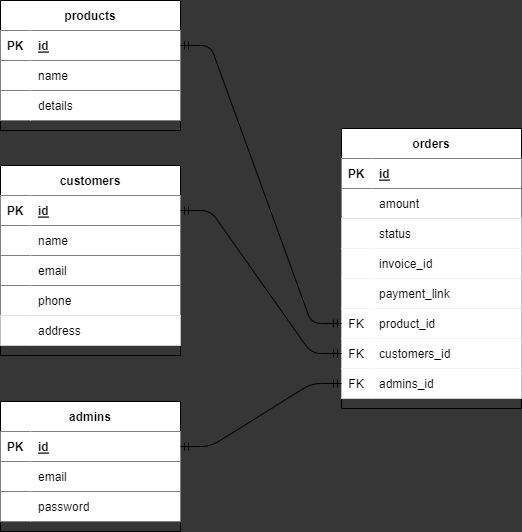

The diagram above was exported from draw.io. Its source (the exported page's mxGraphModel, read from the mxfile embedded in the PNG):
<mxGraphModel dx="748" dy="610" grid="0" gridSize="10" guides="1" tooltips="1" connect="1" arrows="1" fold="1" page="1" pageScale="1" pageWidth="850" pageHeight="1100" background="#363636" math="0" shadow="0">
  <root>
    <mxCell id="0" />
    <mxCell id="1" parent="0" />
    <mxCell id="121" value="customers" style="shape=table;startSize=30;container=1;collapsible=1;childLayout=tableLayout;fixedRows=1;rowLines=0;fontStyle=1;align=center;resizeLast=1;fontSize=12;rounded=0;" parent="1" vertex="1">
      <mxGeometry x="205" y="208" width="180" height="190" as="geometry" />
    </mxCell>
    <mxCell id="122" value="" style="shape=tableRow;horizontal=0;startSize=0;swimlaneHead=0;swimlaneBody=0;collapsible=0;dropTarget=0;points=[[0,0.5],[1,0.5]];portConstraint=eastwest;top=0;left=0;right=0;bottom=1;fontSize=12;rounded=0;" parent="121" vertex="1">
      <mxGeometry y="30" width="180" height="30" as="geometry" />
    </mxCell>
    <mxCell id="123" value="PK" style="shape=partialRectangle;connectable=0;top=0;left=0;bottom=0;right=0;fontStyle=1;overflow=hidden;fontSize=12;rounded=0;" parent="122" vertex="1">
      <mxGeometry width="30" height="30" as="geometry">
        <mxRectangle width="30" height="30" as="alternateBounds" />
      </mxGeometry>
    </mxCell>
    <mxCell id="124" value="id" style="shape=partialRectangle;connectable=0;top=0;left=0;bottom=0;right=0;align=left;spacingLeft=6;fontStyle=5;overflow=hidden;fontSize=12;rounded=0;" parent="122" vertex="1">
      <mxGeometry x="30" width="150" height="30" as="geometry">
        <mxRectangle width="150" height="30" as="alternateBounds" />
      </mxGeometry>
    </mxCell>
    <mxCell id="125" value="" style="shape=tableRow;horizontal=0;startSize=0;swimlaneHead=0;swimlaneBody=0;collapsible=0;dropTarget=0;points=[[0,0.5],[1,0.5]];portConstraint=eastwest;top=0;left=0;right=0;bottom=0;fontSize=12;rounded=0;" parent="121" vertex="1">
      <mxGeometry y="60" width="180" height="30" as="geometry" />
    </mxCell>
    <mxCell id="126" value="" style="shape=partialRectangle;connectable=0;top=0;left=0;bottom=0;right=0;editable=1;overflow=hidden;fontSize=12;rounded=0;" parent="125" vertex="1">
      <mxGeometry width="30" height="30" as="geometry">
        <mxRectangle width="30" height="30" as="alternateBounds" />
      </mxGeometry>
    </mxCell>
    <mxCell id="127" value="name" style="shape=partialRectangle;connectable=0;top=0;left=0;bottom=0;right=0;align=left;spacingLeft=6;overflow=hidden;fontSize=12;rounded=0;" parent="125" vertex="1">
      <mxGeometry x="30" width="150" height="30" as="geometry">
        <mxRectangle width="150" height="30" as="alternateBounds" />
      </mxGeometry>
    </mxCell>
    <mxCell id="128" value="" style="shape=tableRow;horizontal=0;startSize=0;swimlaneHead=0;swimlaneBody=0;collapsible=0;dropTarget=0;points=[[0,0.5],[1,0.5]];portConstraint=eastwest;top=0;left=0;right=0;bottom=0;fontSize=12;rounded=0;" parent="121" vertex="1">
      <mxGeometry y="90" width="180" height="30" as="geometry" />
    </mxCell>
    <mxCell id="129" value="" style="shape=partialRectangle;connectable=0;top=0;left=0;bottom=0;right=0;editable=1;overflow=hidden;fontSize=12;rounded=0;" parent="128" vertex="1">
      <mxGeometry width="30" height="30" as="geometry">
        <mxRectangle width="30" height="30" as="alternateBounds" />
      </mxGeometry>
    </mxCell>
    <mxCell id="130" value="email" style="shape=partialRectangle;connectable=0;top=0;left=0;bottom=0;right=0;align=left;spacingLeft=6;overflow=hidden;fontSize=12;rounded=0;" parent="128" vertex="1">
      <mxGeometry x="30" width="150" height="30" as="geometry">
        <mxRectangle width="150" height="30" as="alternateBounds" />
      </mxGeometry>
    </mxCell>
    <mxCell id="131" value="" style="shape=tableRow;horizontal=0;startSize=0;swimlaneHead=0;swimlaneBody=0;collapsible=0;dropTarget=0;points=[[0,0.5],[1,0.5]];portConstraint=eastwest;top=0;left=0;right=0;bottom=0;fontSize=12;rounded=0;" parent="121" vertex="1">
      <mxGeometry y="120" width="180" height="30" as="geometry" />
    </mxCell>
    <mxCell id="132" value="" style="shape=partialRectangle;connectable=0;top=0;left=0;bottom=0;right=0;editable=1;overflow=hidden;fontSize=12;rounded=0;" parent="131" vertex="1">
      <mxGeometry width="30" height="30" as="geometry">
        <mxRectangle width="30" height="30" as="alternateBounds" />
      </mxGeometry>
    </mxCell>
    <mxCell id="133" value="phone" style="shape=partialRectangle;connectable=0;top=0;left=0;bottom=0;right=0;align=left;spacingLeft=6;overflow=hidden;fontSize=12;rounded=0;" parent="131" vertex="1">
      <mxGeometry x="30" width="150" height="30" as="geometry">
        <mxRectangle width="150" height="30" as="alternateBounds" />
      </mxGeometry>
    </mxCell>
    <mxCell id="289" value="" style="shape=partialRectangle;collapsible=0;dropTarget=0;pointerEvents=0;top=0;left=0;bottom=0;right=0;points=[[0,0.5],[1,0.5]];portConstraint=eastwest;" parent="121" vertex="1">
      <mxGeometry y="150" width="180" height="30" as="geometry" />
    </mxCell>
    <mxCell id="290" value="" style="shape=partialRectangle;connectable=0;top=0;left=0;bottom=0;right=0;editable=1;overflow=hidden;" parent="289" vertex="1">
      <mxGeometry width="30" height="30" as="geometry">
        <mxRectangle width="30" height="30" as="alternateBounds" />
      </mxGeometry>
    </mxCell>
    <mxCell id="291" value="address" style="shape=partialRectangle;connectable=0;top=0;left=0;bottom=0;right=0;align=left;spacingLeft=6;overflow=hidden;" parent="289" vertex="1">
      <mxGeometry x="30" width="150" height="30" as="geometry">
        <mxRectangle width="150" height="30" as="alternateBounds" />
      </mxGeometry>
    </mxCell>
    <mxCell id="159" value="orders" style="shape=table;startSize=30;container=1;collapsible=1;childLayout=tableLayout;fixedRows=1;rowLines=0;fontStyle=1;align=center;resizeLast=1;fontSize=12;rounded=0;" parent="1" vertex="1">
      <mxGeometry x="546" y="171" width="180" height="280" as="geometry" />
    </mxCell>
    <mxCell id="160" value="" style="shape=tableRow;horizontal=0;startSize=0;swimlaneHead=0;swimlaneBody=0;collapsible=0;dropTarget=0;points=[[0,0.5],[1,0.5]];portConstraint=eastwest;top=0;left=0;right=0;bottom=1;fontSize=12;rounded=0;" parent="159" vertex="1">
      <mxGeometry y="30" width="180" height="30" as="geometry" />
    </mxCell>
    <mxCell id="161" value="PK" style="shape=partialRectangle;connectable=0;top=0;left=0;bottom=0;right=0;fontStyle=1;overflow=hidden;fontSize=12;rounded=0;" parent="160" vertex="1">
      <mxGeometry width="30" height="30" as="geometry">
        <mxRectangle width="30" height="30" as="alternateBounds" />
      </mxGeometry>
    </mxCell>
    <mxCell id="162" value="id" style="shape=partialRectangle;connectable=0;top=0;left=0;bottom=0;right=0;align=left;spacingLeft=6;fontStyle=5;overflow=hidden;fontSize=12;rounded=0;" parent="160" vertex="1">
      <mxGeometry x="30" width="150" height="30" as="geometry">
        <mxRectangle width="150" height="30" as="alternateBounds" />
      </mxGeometry>
    </mxCell>
    <mxCell id="163" value="" style="shape=tableRow;horizontal=0;startSize=0;swimlaneHead=0;swimlaneBody=0;collapsible=0;dropTarget=0;points=[[0,0.5],[1,0.5]];portConstraint=eastwest;top=0;left=0;right=0;bottom=0;fontSize=12;rounded=0;" parent="159" vertex="1">
      <mxGeometry y="60" width="180" height="30" as="geometry" />
    </mxCell>
    <mxCell id="164" value="" style="shape=partialRectangle;connectable=0;top=0;left=0;bottom=0;right=0;editable=1;overflow=hidden;fontSize=12;rounded=0;" parent="163" vertex="1">
      <mxGeometry width="30" height="30" as="geometry">
        <mxRectangle width="30" height="30" as="alternateBounds" />
      </mxGeometry>
    </mxCell>
    <mxCell id="165" value="amount" style="shape=partialRectangle;connectable=0;top=0;left=0;bottom=0;right=0;align=left;spacingLeft=6;overflow=hidden;fontSize=12;rounded=0;" parent="163" vertex="1">
      <mxGeometry x="30" width="150" height="30" as="geometry">
        <mxRectangle width="150" height="30" as="alternateBounds" />
      </mxGeometry>
    </mxCell>
    <mxCell id="359" value="" style="shape=partialRectangle;collapsible=0;dropTarget=0;pointerEvents=0;top=0;left=0;bottom=0;right=0;points=[[0,0.5],[1,0.5]];portConstraint=eastwest;" parent="159" vertex="1">
      <mxGeometry y="90" width="180" height="30" as="geometry" />
    </mxCell>
    <mxCell id="360" value="" style="shape=partialRectangle;connectable=0;top=0;left=0;bottom=0;right=0;editable=1;overflow=hidden;" parent="359" vertex="1">
      <mxGeometry width="30" height="30" as="geometry">
        <mxRectangle width="30" height="30" as="alternateBounds" />
      </mxGeometry>
    </mxCell>
    <mxCell id="361" value="status" style="shape=partialRectangle;connectable=0;top=0;left=0;bottom=0;right=0;align=left;spacingLeft=6;overflow=hidden;" parent="359" vertex="1">
      <mxGeometry x="30" width="150" height="30" as="geometry">
        <mxRectangle width="150" height="30" as="alternateBounds" />
      </mxGeometry>
    </mxCell>
    <mxCell id="365" value="" style="shape=partialRectangle;collapsible=0;dropTarget=0;pointerEvents=0;top=0;left=0;bottom=0;right=0;points=[[0,0.5],[1,0.5]];portConstraint=eastwest;" vertex="1" parent="159">
      <mxGeometry y="120" width="180" height="30" as="geometry" />
    </mxCell>
    <mxCell id="366" value="" style="shape=partialRectangle;connectable=0;top=0;left=0;bottom=0;right=0;editable=1;overflow=hidden;" vertex="1" parent="365">
      <mxGeometry width="30" height="30" as="geometry">
        <mxRectangle width="30" height="30" as="alternateBounds" />
      </mxGeometry>
    </mxCell>
    <mxCell id="367" value="invoice_id" style="shape=partialRectangle;connectable=0;top=0;left=0;bottom=0;right=0;align=left;spacingLeft=6;overflow=hidden;" vertex="1" parent="365">
      <mxGeometry x="30" width="150" height="30" as="geometry">
        <mxRectangle width="150" height="30" as="alternateBounds" />
      </mxGeometry>
    </mxCell>
    <mxCell id="368" value="" style="shape=partialRectangle;collapsible=0;dropTarget=0;pointerEvents=0;top=0;left=0;bottom=0;right=0;points=[[0,0.5],[1,0.5]];portConstraint=eastwest;" vertex="1" parent="159">
      <mxGeometry y="150" width="180" height="30" as="geometry" />
    </mxCell>
    <mxCell id="369" value="" style="shape=partialRectangle;connectable=0;top=0;left=0;bottom=0;right=0;editable=1;overflow=hidden;" vertex="1" parent="368">
      <mxGeometry width="30" height="30" as="geometry">
        <mxRectangle width="30" height="30" as="alternateBounds" />
      </mxGeometry>
    </mxCell>
    <mxCell id="370" value="payment_link" style="shape=partialRectangle;connectable=0;top=0;left=0;bottom=0;right=0;align=left;spacingLeft=6;overflow=hidden;" vertex="1" parent="368">
      <mxGeometry x="30" width="150" height="30" as="geometry">
        <mxRectangle width="150" height="30" as="alternateBounds" />
      </mxGeometry>
    </mxCell>
    <mxCell id="350" value="" style="shape=partialRectangle;collapsible=0;dropTarget=0;pointerEvents=0;top=0;left=0;bottom=0;right=0;points=[[0,0.5],[1,0.5]];portConstraint=eastwest;" parent="159" vertex="1">
      <mxGeometry y="180" width="180" height="30" as="geometry" />
    </mxCell>
    <mxCell id="351" value="FK" style="shape=partialRectangle;connectable=0;top=0;left=0;bottom=0;right=0;fontStyle=0;overflow=hidden;" parent="350" vertex="1">
      <mxGeometry width="30" height="30" as="geometry">
        <mxRectangle width="30" height="30" as="alternateBounds" />
      </mxGeometry>
    </mxCell>
    <mxCell id="352" value="product_id" style="shape=partialRectangle;connectable=0;top=0;left=0;bottom=0;right=0;align=left;spacingLeft=6;fontStyle=0;overflow=hidden;" parent="350" vertex="1">
      <mxGeometry x="30" width="150" height="30" as="geometry">
        <mxRectangle width="150" height="30" as="alternateBounds" />
      </mxGeometry>
    </mxCell>
    <mxCell id="353" value="" style="shape=partialRectangle;collapsible=0;dropTarget=0;pointerEvents=0;top=0;left=0;bottom=0;right=0;points=[[0,0.5],[1,0.5]];portConstraint=eastwest;" parent="159" vertex="1">
      <mxGeometry y="210" width="180" height="30" as="geometry" />
    </mxCell>
    <mxCell id="354" value="FK" style="shape=partialRectangle;connectable=0;top=0;left=0;bottom=0;right=0;fontStyle=0;overflow=hidden;" parent="353" vertex="1">
      <mxGeometry width="30" height="30" as="geometry">
        <mxRectangle width="30" height="30" as="alternateBounds" />
      </mxGeometry>
    </mxCell>
    <mxCell id="355" value="customers_id" style="shape=partialRectangle;connectable=0;top=0;left=0;bottom=0;right=0;align=left;spacingLeft=6;fontStyle=0;overflow=hidden;" parent="353" vertex="1">
      <mxGeometry x="30" width="150" height="30" as="geometry">
        <mxRectangle width="150" height="30" as="alternateBounds" />
      </mxGeometry>
    </mxCell>
    <mxCell id="356" value="" style="shape=partialRectangle;collapsible=0;dropTarget=0;pointerEvents=0;top=0;left=0;bottom=0;right=0;points=[[0,0.5],[1,0.5]];portConstraint=eastwest;" parent="159" vertex="1">
      <mxGeometry y="240" width="180" height="30" as="geometry" />
    </mxCell>
    <mxCell id="357" value="FK" style="shape=partialRectangle;connectable=0;top=0;left=0;bottom=0;right=0;fontStyle=0;overflow=hidden;" parent="356" vertex="1">
      <mxGeometry width="30" height="30" as="geometry">
        <mxRectangle width="30" height="30" as="alternateBounds" />
      </mxGeometry>
    </mxCell>
    <mxCell id="358" value="admins_id" style="shape=partialRectangle;connectable=0;top=0;left=0;bottom=0;right=0;align=left;spacingLeft=6;fontStyle=0;overflow=hidden;" parent="356" vertex="1">
      <mxGeometry x="30" width="150" height="30" as="geometry">
        <mxRectangle width="150" height="30" as="alternateBounds" />
      </mxGeometry>
    </mxCell>
    <mxCell id="266" value="products" style="shape=table;startSize=30;container=1;collapsible=1;childLayout=tableLayout;fixedRows=1;rowLines=0;fontStyle=1;align=center;resizeLast=1;fontSize=12;rounded=0;" parent="1" vertex="1">
      <mxGeometry x="205" y="43" width="180" height="130" as="geometry" />
    </mxCell>
    <mxCell id="267" value="" style="shape=tableRow;horizontal=0;startSize=0;swimlaneHead=0;swimlaneBody=0;collapsible=0;dropTarget=0;points=[[0,0.5],[1,0.5]];portConstraint=eastwest;top=0;left=0;right=0;bottom=1;fontSize=12;rounded=0;" parent="266" vertex="1">
      <mxGeometry y="30" width="180" height="30" as="geometry" />
    </mxCell>
    <mxCell id="268" value="PK" style="shape=partialRectangle;connectable=0;top=0;left=0;bottom=0;right=0;fontStyle=1;overflow=hidden;fontSize=12;rounded=0;" parent="267" vertex="1">
      <mxGeometry width="30" height="30" as="geometry">
        <mxRectangle width="30" height="30" as="alternateBounds" />
      </mxGeometry>
    </mxCell>
    <mxCell id="269" value="id" style="shape=partialRectangle;connectable=0;top=0;left=0;bottom=0;right=0;align=left;spacingLeft=6;fontStyle=5;overflow=hidden;fontSize=12;rounded=0;" parent="267" vertex="1">
      <mxGeometry x="30" width="150" height="30" as="geometry">
        <mxRectangle width="150" height="30" as="alternateBounds" />
      </mxGeometry>
    </mxCell>
    <mxCell id="270" value="" style="shape=tableRow;horizontal=0;startSize=0;swimlaneHead=0;swimlaneBody=0;collapsible=0;dropTarget=0;points=[[0,0.5],[1,0.5]];portConstraint=eastwest;top=0;left=0;right=0;bottom=0;fontSize=12;rounded=0;" parent="266" vertex="1">
      <mxGeometry y="60" width="180" height="30" as="geometry" />
    </mxCell>
    <mxCell id="271" value="" style="shape=partialRectangle;connectable=0;top=0;left=0;bottom=0;right=0;editable=1;overflow=hidden;fontSize=12;rounded=0;" parent="270" vertex="1">
      <mxGeometry width="30" height="30" as="geometry">
        <mxRectangle width="30" height="30" as="alternateBounds" />
      </mxGeometry>
    </mxCell>
    <mxCell id="272" value="name" style="shape=partialRectangle;connectable=0;top=0;left=0;bottom=0;right=0;align=left;spacingLeft=6;overflow=hidden;fontSize=12;rounded=0;" parent="270" vertex="1">
      <mxGeometry x="30" width="150" height="30" as="geometry">
        <mxRectangle width="150" height="30" as="alternateBounds" />
      </mxGeometry>
    </mxCell>
    <mxCell id="273" value="" style="shape=tableRow;horizontal=0;startSize=0;swimlaneHead=0;swimlaneBody=0;collapsible=0;dropTarget=0;points=[[0,0.5],[1,0.5]];portConstraint=eastwest;top=0;left=0;right=0;bottom=0;fontSize=12;rounded=0;" parent="266" vertex="1">
      <mxGeometry y="90" width="180" height="30" as="geometry" />
    </mxCell>
    <mxCell id="274" value="" style="shape=partialRectangle;connectable=0;top=0;left=0;bottom=0;right=0;editable=1;overflow=hidden;fontSize=12;rounded=0;" parent="273" vertex="1">
      <mxGeometry width="30" height="30" as="geometry">
        <mxRectangle width="30" height="30" as="alternateBounds" />
      </mxGeometry>
    </mxCell>
    <mxCell id="275" value="details" style="shape=partialRectangle;connectable=0;top=0;left=0;bottom=0;right=0;align=left;spacingLeft=6;overflow=hidden;fontSize=12;rounded=0;" parent="273" vertex="1">
      <mxGeometry x="30" width="150" height="30" as="geometry">
        <mxRectangle width="150" height="30" as="alternateBounds" />
      </mxGeometry>
    </mxCell>
    <mxCell id="333" value="admins" style="shape=table;startSize=30;container=1;collapsible=1;childLayout=tableLayout;fixedRows=1;rowLines=0;fontStyle=1;align=center;resizeLast=1;fontSize=12;rounded=0;" parent="1" vertex="1">
      <mxGeometry x="205" y="444" width="180" height="130" as="geometry" />
    </mxCell>
    <mxCell id="334" value="" style="shape=tableRow;horizontal=0;startSize=0;swimlaneHead=0;swimlaneBody=0;collapsible=0;dropTarget=0;points=[[0,0.5],[1,0.5]];portConstraint=eastwest;top=0;left=0;right=0;bottom=1;fontSize=12;rounded=0;" parent="333" vertex="1">
      <mxGeometry y="30" width="180" height="30" as="geometry" />
    </mxCell>
    <mxCell id="335" value="PK" style="shape=partialRectangle;connectable=0;top=0;left=0;bottom=0;right=0;fontStyle=1;overflow=hidden;fontSize=12;rounded=0;" parent="334" vertex="1">
      <mxGeometry width="30" height="30" as="geometry">
        <mxRectangle width="30" height="30" as="alternateBounds" />
      </mxGeometry>
    </mxCell>
    <mxCell id="336" value="id" style="shape=partialRectangle;connectable=0;top=0;left=0;bottom=0;right=0;align=left;spacingLeft=6;fontStyle=5;overflow=hidden;fontSize=12;rounded=0;" parent="334" vertex="1">
      <mxGeometry x="30" width="150" height="30" as="geometry">
        <mxRectangle width="150" height="30" as="alternateBounds" />
      </mxGeometry>
    </mxCell>
    <mxCell id="337" value="" style="shape=tableRow;horizontal=0;startSize=0;swimlaneHead=0;swimlaneBody=0;collapsible=0;dropTarget=0;points=[[0,0.5],[1,0.5]];portConstraint=eastwest;top=0;left=0;right=0;bottom=0;fontSize=12;rounded=0;" parent="333" vertex="1">
      <mxGeometry y="60" width="180" height="30" as="geometry" />
    </mxCell>
    <mxCell id="338" value="" style="shape=partialRectangle;connectable=0;top=0;left=0;bottom=0;right=0;editable=1;overflow=hidden;fontSize=12;rounded=0;" parent="337" vertex="1">
      <mxGeometry width="30" height="30" as="geometry">
        <mxRectangle width="30" height="30" as="alternateBounds" />
      </mxGeometry>
    </mxCell>
    <mxCell id="339" value="email" style="shape=partialRectangle;connectable=0;top=0;left=0;bottom=0;right=0;align=left;spacingLeft=6;overflow=hidden;fontSize=12;rounded=0;" parent="337" vertex="1">
      <mxGeometry x="30" width="150" height="30" as="geometry">
        <mxRectangle width="150" height="30" as="alternateBounds" />
      </mxGeometry>
    </mxCell>
    <mxCell id="340" value="" style="shape=tableRow;horizontal=0;startSize=0;swimlaneHead=0;swimlaneBody=0;collapsible=0;dropTarget=0;points=[[0,0.5],[1,0.5]];portConstraint=eastwest;top=0;left=0;right=0;bottom=0;fontSize=12;rounded=0;" parent="333" vertex="1">
      <mxGeometry y="90" width="180" height="30" as="geometry" />
    </mxCell>
    <mxCell id="341" value="" style="shape=partialRectangle;connectable=0;top=0;left=0;bottom=0;right=0;editable=1;overflow=hidden;fontSize=12;rounded=0;" parent="340" vertex="1">
      <mxGeometry width="30" height="30" as="geometry">
        <mxRectangle width="30" height="30" as="alternateBounds" />
      </mxGeometry>
    </mxCell>
    <mxCell id="342" value="password" style="shape=partialRectangle;connectable=0;top=0;left=0;bottom=0;right=0;align=left;spacingLeft=6;overflow=hidden;fontSize=12;rounded=0;" parent="340" vertex="1">
      <mxGeometry x="30" width="150" height="30" as="geometry">
        <mxRectangle width="150" height="30" as="alternateBounds" />
      </mxGeometry>
    </mxCell>
    <mxCell id="362" value="" style="edgeStyle=entityRelationEdgeStyle;fontSize=12;html=1;endArrow=ERmandOne;startArrow=ERmandOne;fontColor=#FCFCFC;" parent="1" source="122" target="353" edge="1">
      <mxGeometry width="100" height="100" relative="1" as="geometry">
        <mxPoint x="294" y="142" as="sourcePoint" />
        <mxPoint x="444" y="243" as="targetPoint" />
      </mxGeometry>
    </mxCell>
    <mxCell id="363" value="" style="edgeStyle=entityRelationEdgeStyle;fontSize=12;html=1;endArrow=ERmandOne;startArrow=ERmandOne;fontColor=#FCFCFC;" parent="1" source="334" target="356" edge="1">
      <mxGeometry width="100" height="100" relative="1" as="geometry">
        <mxPoint x="304" y="423" as="sourcePoint" />
        <mxPoint x="404" y="323" as="targetPoint" />
      </mxGeometry>
    </mxCell>
    <mxCell id="364" value="" style="edgeStyle=entityRelationEdgeStyle;fontSize=12;html=1;endArrow=ERmandOne;startArrow=ERmandOne;fontColor=#FCFCFC;" parent="1" source="267" target="350" edge="1">
      <mxGeometry width="100" height="100" relative="1" as="geometry">
        <mxPoint x="344" y="176" as="sourcePoint" />
        <mxPoint x="444" y="76" as="targetPoint" />
      </mxGeometry>
    </mxCell>
  </root>
</mxGraphModel>